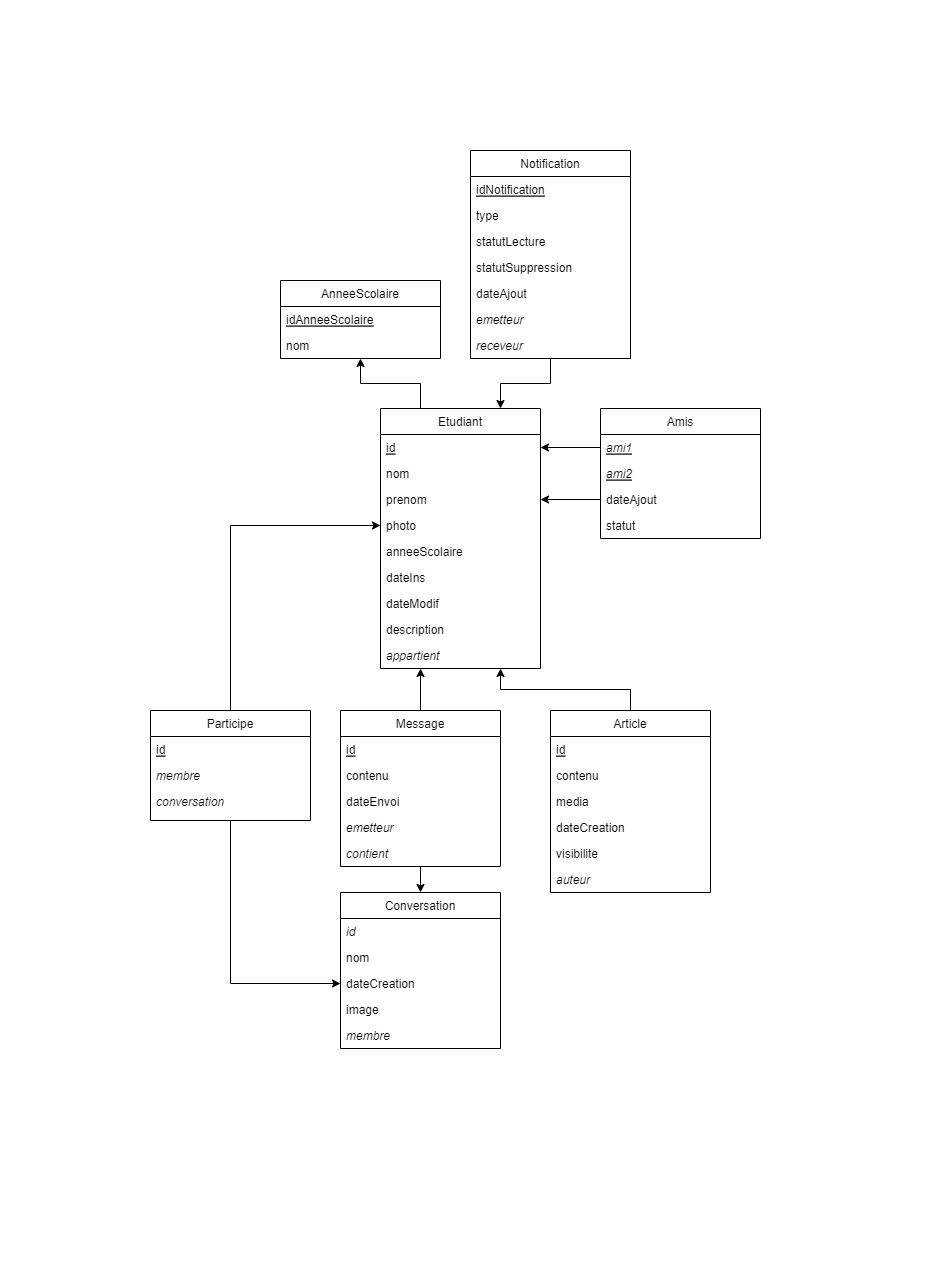

The diagram above was exported from draw.io. Its source (the exported page's mxGraphModel, read from the mxfile embedded in the PNG):
<mxGraphModel dx="1944" dy="945" grid="1" gridSize="10" guides="1" tooltips="1" connect="1" arrows="1" fold="1" page="1" pageScale="1" pageWidth="827" pageHeight="1169" math="0" shadow="0">
  <root>
    <mxCell id="WIyWlLk6GJQsqaUBKTNV-0" />
    <mxCell id="WIyWlLk6GJQsqaUBKTNV-1" parent="WIyWlLk6GJQsqaUBKTNV-0" />
    <mxCell id="G6vGMq5rTXf8WSTz8hCa-33" style="edgeStyle=orthogonalEdgeStyle;rounded=0;orthogonalLoop=1;jettySize=auto;html=1;exitX=0.25;exitY=0;exitDx=0;exitDy=0;entryX=0.5;entryY=1;entryDx=0;entryDy=0;" edge="1" parent="WIyWlLk6GJQsqaUBKTNV-1" source="zkfFHV4jXpPFQw0GAbJ--0" target="G6vGMq5rTXf8WSTz8hCa-6">
      <mxGeometry relative="1" as="geometry" />
    </mxCell>
    <mxCell id="zkfFHV4jXpPFQw0GAbJ--0" value="Etudiant" style="swimlane;fontStyle=0;align=center;verticalAlign=top;childLayout=stackLayout;horizontal=1;startSize=26;horizontalStack=0;resizeParent=1;resizeLast=0;collapsible=1;marginBottom=0;rounded=0;shadow=0;strokeWidth=1;" parent="WIyWlLk6GJQsqaUBKTNV-1" vertex="1">
      <mxGeometry x="330" y="358" width="160" height="260" as="geometry">
        <mxRectangle x="230" y="140" width="160" height="26" as="alternateBounds" />
      </mxGeometry>
    </mxCell>
    <mxCell id="zkfFHV4jXpPFQw0GAbJ--1" value="id" style="text;align=left;verticalAlign=top;spacingLeft=4;spacingRight=4;overflow=hidden;rotatable=0;points=[[0,0.5],[1,0.5]];portConstraint=eastwest;fontStyle=4" parent="zkfFHV4jXpPFQw0GAbJ--0" vertex="1">
      <mxGeometry y="26" width="160" height="26" as="geometry" />
    </mxCell>
    <mxCell id="G6vGMq5rTXf8WSTz8hCa-43" value="nom" style="text;align=left;verticalAlign=top;spacingLeft=4;spacingRight=4;overflow=hidden;rotatable=0;points=[[0,0.5],[1,0.5]];portConstraint=eastwest;" vertex="1" parent="zkfFHV4jXpPFQw0GAbJ--0">
      <mxGeometry y="52" width="160" height="26" as="geometry" />
    </mxCell>
    <mxCell id="G6vGMq5rTXf8WSTz8hCa-44" value="prenom" style="text;align=left;verticalAlign=top;spacingLeft=4;spacingRight=4;overflow=hidden;rotatable=0;points=[[0,0.5],[1,0.5]];portConstraint=eastwest;" vertex="1" parent="zkfFHV4jXpPFQw0GAbJ--0">
      <mxGeometry y="78" width="160" height="26" as="geometry" />
    </mxCell>
    <mxCell id="G6vGMq5rTXf8WSTz8hCa-45" value="photo" style="text;align=left;verticalAlign=top;spacingLeft=4;spacingRight=4;overflow=hidden;rotatable=0;points=[[0,0.5],[1,0.5]];portConstraint=eastwest;" vertex="1" parent="zkfFHV4jXpPFQw0GAbJ--0">
      <mxGeometry y="104" width="160" height="26" as="geometry" />
    </mxCell>
    <mxCell id="G6vGMq5rTXf8WSTz8hCa-46" value="anneeScolaire" style="text;align=left;verticalAlign=top;spacingLeft=4;spacingRight=4;overflow=hidden;rotatable=0;points=[[0,0.5],[1,0.5]];portConstraint=eastwest;" vertex="1" parent="zkfFHV4jXpPFQw0GAbJ--0">
      <mxGeometry y="130" width="160" height="26" as="geometry" />
    </mxCell>
    <mxCell id="G6vGMq5rTXf8WSTz8hCa-47" value="dateIns" style="text;align=left;verticalAlign=top;spacingLeft=4;spacingRight=4;overflow=hidden;rotatable=0;points=[[0,0.5],[1,0.5]];portConstraint=eastwest;" vertex="1" parent="zkfFHV4jXpPFQw0GAbJ--0">
      <mxGeometry y="156" width="160" height="26" as="geometry" />
    </mxCell>
    <mxCell id="G6vGMq5rTXf8WSTz8hCa-49" value="dateModif" style="text;align=left;verticalAlign=top;spacingLeft=4;spacingRight=4;overflow=hidden;rotatable=0;points=[[0,0.5],[1,0.5]];portConstraint=eastwest;" vertex="1" parent="zkfFHV4jXpPFQw0GAbJ--0">
      <mxGeometry y="182" width="160" height="26" as="geometry" />
    </mxCell>
    <mxCell id="G6vGMq5rTXf8WSTz8hCa-50" value="description" style="text;align=left;verticalAlign=top;spacingLeft=4;spacingRight=4;overflow=hidden;rotatable=0;points=[[0,0.5],[1,0.5]];portConstraint=eastwest;" vertex="1" parent="zkfFHV4jXpPFQw0GAbJ--0">
      <mxGeometry y="208" width="160" height="26" as="geometry" />
    </mxCell>
    <mxCell id="G6vGMq5rTXf8WSTz8hCa-51" value="appartient" style="text;align=left;verticalAlign=top;spacingLeft=4;spacingRight=4;overflow=hidden;rotatable=0;points=[[0,0.5],[1,0.5]];portConstraint=eastwest;fontStyle=2" vertex="1" parent="zkfFHV4jXpPFQw0GAbJ--0">
      <mxGeometry y="234" width="160" height="26" as="geometry" />
    </mxCell>
    <mxCell id="G6vGMq5rTXf8WSTz8hCa-0" value="Amis" style="swimlane;fontStyle=0;align=center;verticalAlign=top;childLayout=stackLayout;horizontal=1;startSize=26;horizontalStack=0;resizeParent=1;resizeLast=0;collapsible=1;marginBottom=0;rounded=0;shadow=0;strokeWidth=1;" vertex="1" parent="WIyWlLk6GJQsqaUBKTNV-1">
      <mxGeometry x="550" y="358" width="160" height="130" as="geometry">
        <mxRectangle x="230" y="140" width="160" height="26" as="alternateBounds" />
      </mxGeometry>
    </mxCell>
    <mxCell id="G6vGMq5rTXf8WSTz8hCa-1" value="ami1" style="text;align=left;verticalAlign=top;spacingLeft=4;spacingRight=4;overflow=hidden;rotatable=0;points=[[0,0.5],[1,0.5]];portConstraint=eastwest;fontStyle=6" vertex="1" parent="G6vGMq5rTXf8WSTz8hCa-0">
      <mxGeometry y="26" width="160" height="26" as="geometry" />
    </mxCell>
    <mxCell id="G6vGMq5rTXf8WSTz8hCa-52" value="ami2" style="text;align=left;verticalAlign=top;spacingLeft=4;spacingRight=4;overflow=hidden;rotatable=0;points=[[0,0.5],[1,0.5]];portConstraint=eastwest;fontStyle=6" vertex="1" parent="G6vGMq5rTXf8WSTz8hCa-0">
      <mxGeometry y="52" width="160" height="26" as="geometry" />
    </mxCell>
    <mxCell id="G6vGMq5rTXf8WSTz8hCa-53" value="dateAjout" style="text;align=left;verticalAlign=top;spacingLeft=4;spacingRight=4;overflow=hidden;rotatable=0;points=[[0,0.5],[1,0.5]];portConstraint=eastwest;" vertex="1" parent="G6vGMq5rTXf8WSTz8hCa-0">
      <mxGeometry y="78" width="160" height="26" as="geometry" />
    </mxCell>
    <mxCell id="G6vGMq5rTXf8WSTz8hCa-54" value="statut" style="text;align=left;verticalAlign=top;spacingLeft=4;spacingRight=4;overflow=hidden;rotatable=0;points=[[0,0.5],[1,0.5]];portConstraint=eastwest;" vertex="1" parent="G6vGMq5rTXf8WSTz8hCa-0">
      <mxGeometry y="104" width="160" height="26" as="geometry" />
    </mxCell>
    <mxCell id="G6vGMq5rTXf8WSTz8hCa-25" style="edgeStyle=orthogonalEdgeStyle;rounded=0;orthogonalLoop=1;jettySize=auto;html=1;exitX=0.5;exitY=1;exitDx=0;exitDy=0;entryX=0.75;entryY=0;entryDx=0;entryDy=0;" edge="1" parent="WIyWlLk6GJQsqaUBKTNV-1" source="G6vGMq5rTXf8WSTz8hCa-4" target="zkfFHV4jXpPFQw0GAbJ--0">
      <mxGeometry relative="1" as="geometry" />
    </mxCell>
    <mxCell id="G6vGMq5rTXf8WSTz8hCa-4" value="Notification" style="swimlane;fontStyle=0;align=center;verticalAlign=top;childLayout=stackLayout;horizontal=1;startSize=26;horizontalStack=0;resizeParent=1;resizeLast=0;collapsible=1;marginBottom=0;rounded=0;shadow=0;strokeWidth=1;" vertex="1" parent="WIyWlLk6GJQsqaUBKTNV-1">
      <mxGeometry x="420" y="100" width="160" height="208" as="geometry">
        <mxRectangle x="230" y="140" width="160" height="26" as="alternateBounds" />
      </mxGeometry>
    </mxCell>
    <mxCell id="G6vGMq5rTXf8WSTz8hCa-5" value="idNotification" style="text;align=left;verticalAlign=top;spacingLeft=4;spacingRight=4;overflow=hidden;rotatable=0;points=[[0,0.5],[1,0.5]];portConstraint=eastwest;fontStyle=4" vertex="1" parent="G6vGMq5rTXf8WSTz8hCa-4">
      <mxGeometry y="26" width="160" height="26" as="geometry" />
    </mxCell>
    <mxCell id="G6vGMq5rTXf8WSTz8hCa-35" value="type" style="text;align=left;verticalAlign=top;spacingLeft=4;spacingRight=4;overflow=hidden;rotatable=0;points=[[0,0.5],[1,0.5]];portConstraint=eastwest;" vertex="1" parent="G6vGMq5rTXf8WSTz8hCa-4">
      <mxGeometry y="52" width="160" height="26" as="geometry" />
    </mxCell>
    <mxCell id="G6vGMq5rTXf8WSTz8hCa-36" value="statutLecture" style="text;align=left;verticalAlign=top;spacingLeft=4;spacingRight=4;overflow=hidden;rotatable=0;points=[[0,0.5],[1,0.5]];portConstraint=eastwest;" vertex="1" parent="G6vGMq5rTXf8WSTz8hCa-4">
      <mxGeometry y="78" width="160" height="26" as="geometry" />
    </mxCell>
    <mxCell id="G6vGMq5rTXf8WSTz8hCa-37" value="statutSuppression" style="text;align=left;verticalAlign=top;spacingLeft=4;spacingRight=4;overflow=hidden;rotatable=0;points=[[0,0.5],[1,0.5]];portConstraint=eastwest;" vertex="1" parent="G6vGMq5rTXf8WSTz8hCa-4">
      <mxGeometry y="104" width="160" height="26" as="geometry" />
    </mxCell>
    <mxCell id="G6vGMq5rTXf8WSTz8hCa-40" value="dateAjout" style="text;align=left;verticalAlign=top;spacingLeft=4;spacingRight=4;overflow=hidden;rotatable=0;points=[[0,0.5],[1,0.5]];portConstraint=eastwest;" vertex="1" parent="G6vGMq5rTXf8WSTz8hCa-4">
      <mxGeometry y="130" width="160" height="26" as="geometry" />
    </mxCell>
    <mxCell id="G6vGMq5rTXf8WSTz8hCa-41" value="emetteur" style="text;align=left;verticalAlign=top;spacingLeft=4;spacingRight=4;overflow=hidden;rotatable=0;points=[[0,0.5],[1,0.5]];portConstraint=eastwest;fontStyle=2" vertex="1" parent="G6vGMq5rTXf8WSTz8hCa-4">
      <mxGeometry y="156" width="160" height="26" as="geometry" />
    </mxCell>
    <mxCell id="G6vGMq5rTXf8WSTz8hCa-42" value="receveur" style="text;align=left;verticalAlign=top;spacingLeft=4;spacingRight=4;overflow=hidden;rotatable=0;points=[[0,0.5],[1,0.5]];portConstraint=eastwest;fontStyle=2" vertex="1" parent="G6vGMq5rTXf8WSTz8hCa-4">
      <mxGeometry y="182" width="160" height="26" as="geometry" />
    </mxCell>
    <mxCell id="G6vGMq5rTXf8WSTz8hCa-6" value="AnneeScolaire" style="swimlane;fontStyle=0;align=center;verticalAlign=top;childLayout=stackLayout;horizontal=1;startSize=26;horizontalStack=0;resizeParent=1;resizeLast=0;collapsible=1;marginBottom=0;rounded=0;shadow=0;strokeWidth=1;" vertex="1" parent="WIyWlLk6GJQsqaUBKTNV-1">
      <mxGeometry x="230" y="230" width="160" height="78" as="geometry">
        <mxRectangle x="230" y="140" width="160" height="26" as="alternateBounds" />
      </mxGeometry>
    </mxCell>
    <mxCell id="G6vGMq5rTXf8WSTz8hCa-7" value="idAnneeScolaire&#10;" style="text;align=left;verticalAlign=top;spacingLeft=4;spacingRight=4;overflow=hidden;rotatable=0;points=[[0,0.5],[1,0.5]];portConstraint=eastwest;fontStyle=4" vertex="1" parent="G6vGMq5rTXf8WSTz8hCa-6">
      <mxGeometry y="26" width="160" height="26" as="geometry" />
    </mxCell>
    <mxCell id="G6vGMq5rTXf8WSTz8hCa-34" value="nom" style="text;align=left;verticalAlign=top;spacingLeft=4;spacingRight=4;overflow=hidden;rotatable=0;points=[[0,0.5],[1,0.5]];portConstraint=eastwest;fontStyle=0" vertex="1" parent="G6vGMq5rTXf8WSTz8hCa-6">
      <mxGeometry y="52" width="160" height="26" as="geometry" />
    </mxCell>
    <mxCell id="G6vGMq5rTXf8WSTz8hCa-8" value="Conversation" style="swimlane;fontStyle=0;align=center;verticalAlign=top;childLayout=stackLayout;horizontal=1;startSize=26;horizontalStack=0;resizeParent=1;resizeLast=0;collapsible=1;marginBottom=0;rounded=0;shadow=0;strokeWidth=1;" vertex="1" parent="WIyWlLk6GJQsqaUBKTNV-1">
      <mxGeometry x="290" y="842" width="160" height="156" as="geometry">
        <mxRectangle x="230" y="140" width="160" height="26" as="alternateBounds" />
      </mxGeometry>
    </mxCell>
    <mxCell id="G6vGMq5rTXf8WSTz8hCa-9" value="id" style="text;align=left;verticalAlign=top;spacingLeft=4;spacingRight=4;overflow=hidden;rotatable=0;points=[[0,0.5],[1,0.5]];portConstraint=eastwest;fontStyle=2" vertex="1" parent="G6vGMq5rTXf8WSTz8hCa-8">
      <mxGeometry y="26" width="160" height="26" as="geometry" />
    </mxCell>
    <mxCell id="G6vGMq5rTXf8WSTz8hCa-65" value="nom" style="text;align=left;verticalAlign=top;spacingLeft=4;spacingRight=4;overflow=hidden;rotatable=0;points=[[0,0.5],[1,0.5]];portConstraint=eastwest;" vertex="1" parent="G6vGMq5rTXf8WSTz8hCa-8">
      <mxGeometry y="52" width="160" height="26" as="geometry" />
    </mxCell>
    <mxCell id="G6vGMq5rTXf8WSTz8hCa-66" value="dateCreation" style="text;align=left;verticalAlign=top;spacingLeft=4;spacingRight=4;overflow=hidden;rotatable=0;points=[[0,0.5],[1,0.5]];portConstraint=eastwest;" vertex="1" parent="G6vGMq5rTXf8WSTz8hCa-8">
      <mxGeometry y="78" width="160" height="26" as="geometry" />
    </mxCell>
    <mxCell id="G6vGMq5rTXf8WSTz8hCa-67" value="image" style="text;align=left;verticalAlign=top;spacingLeft=4;spacingRight=4;overflow=hidden;rotatable=0;points=[[0,0.5],[1,0.5]];portConstraint=eastwest;" vertex="1" parent="G6vGMq5rTXf8WSTz8hCa-8">
      <mxGeometry y="104" width="160" height="26" as="geometry" />
    </mxCell>
    <mxCell id="G6vGMq5rTXf8WSTz8hCa-68" value="membre" style="text;align=left;verticalAlign=top;spacingLeft=4;spacingRight=4;overflow=hidden;rotatable=0;points=[[0,0.5],[1,0.5]];portConstraint=eastwest;fontStyle=2" vertex="1" parent="G6vGMq5rTXf8WSTz8hCa-8">
      <mxGeometry y="130" width="160" height="26" as="geometry" />
    </mxCell>
    <mxCell id="G6vGMq5rTXf8WSTz8hCa-28" style="edgeStyle=orthogonalEdgeStyle;rounded=0;orthogonalLoop=1;jettySize=auto;html=1;exitX=0.5;exitY=0;exitDx=0;exitDy=0;entryX=0.75;entryY=1;entryDx=0;entryDy=0;" edge="1" parent="WIyWlLk6GJQsqaUBKTNV-1" source="G6vGMq5rTXf8WSTz8hCa-10" target="zkfFHV4jXpPFQw0GAbJ--0">
      <mxGeometry relative="1" as="geometry" />
    </mxCell>
    <mxCell id="G6vGMq5rTXf8WSTz8hCa-10" value="Article" style="swimlane;fontStyle=0;align=center;verticalAlign=top;childLayout=stackLayout;horizontal=1;startSize=26;horizontalStack=0;resizeParent=1;resizeLast=0;collapsible=1;marginBottom=0;rounded=0;shadow=0;strokeWidth=1;" vertex="1" parent="WIyWlLk6GJQsqaUBKTNV-1">
      <mxGeometry x="500" y="660" width="160" height="182" as="geometry">
        <mxRectangle x="230" y="140" width="160" height="26" as="alternateBounds" />
      </mxGeometry>
    </mxCell>
    <mxCell id="G6vGMq5rTXf8WSTz8hCa-11" value="id" style="text;align=left;verticalAlign=top;spacingLeft=4;spacingRight=4;overflow=hidden;rotatable=0;points=[[0,0.5],[1,0.5]];portConstraint=eastwest;fontStyle=4" vertex="1" parent="G6vGMq5rTXf8WSTz8hCa-10">
      <mxGeometry y="26" width="160" height="26" as="geometry" />
    </mxCell>
    <mxCell id="G6vGMq5rTXf8WSTz8hCa-56" value="contenu" style="text;align=left;verticalAlign=top;spacingLeft=4;spacingRight=4;overflow=hidden;rotatable=0;points=[[0,0.5],[1,0.5]];portConstraint=eastwest;" vertex="1" parent="G6vGMq5rTXf8WSTz8hCa-10">
      <mxGeometry y="52" width="160" height="26" as="geometry" />
    </mxCell>
    <mxCell id="G6vGMq5rTXf8WSTz8hCa-57" value="media" style="text;align=left;verticalAlign=top;spacingLeft=4;spacingRight=4;overflow=hidden;rotatable=0;points=[[0,0.5],[1,0.5]];portConstraint=eastwest;" vertex="1" parent="G6vGMq5rTXf8WSTz8hCa-10">
      <mxGeometry y="78" width="160" height="26" as="geometry" />
    </mxCell>
    <mxCell id="G6vGMq5rTXf8WSTz8hCa-58" value="dateCreation" style="text;align=left;verticalAlign=top;spacingLeft=4;spacingRight=4;overflow=hidden;rotatable=0;points=[[0,0.5],[1,0.5]];portConstraint=eastwest;" vertex="1" parent="G6vGMq5rTXf8WSTz8hCa-10">
      <mxGeometry y="104" width="160" height="26" as="geometry" />
    </mxCell>
    <mxCell id="G6vGMq5rTXf8WSTz8hCa-59" value="visibilite" style="text;align=left;verticalAlign=top;spacingLeft=4;spacingRight=4;overflow=hidden;rotatable=0;points=[[0,0.5],[1,0.5]];portConstraint=eastwest;" vertex="1" parent="G6vGMq5rTXf8WSTz8hCa-10">
      <mxGeometry y="130" width="160" height="26" as="geometry" />
    </mxCell>
    <mxCell id="G6vGMq5rTXf8WSTz8hCa-60" value="auteur" style="text;align=left;verticalAlign=top;spacingLeft=4;spacingRight=4;overflow=hidden;rotatable=0;points=[[0,0.5],[1,0.5]];portConstraint=eastwest;fontStyle=2" vertex="1" parent="G6vGMq5rTXf8WSTz8hCa-10">
      <mxGeometry y="156" width="160" height="26" as="geometry" />
    </mxCell>
    <mxCell id="G6vGMq5rTXf8WSTz8hCa-29" style="edgeStyle=orthogonalEdgeStyle;rounded=0;orthogonalLoop=1;jettySize=auto;html=1;exitX=0.5;exitY=0;exitDx=0;exitDy=0;entryX=0.25;entryY=1;entryDx=0;entryDy=0;" edge="1" parent="WIyWlLk6GJQsqaUBKTNV-1" source="G6vGMq5rTXf8WSTz8hCa-12" target="zkfFHV4jXpPFQw0GAbJ--0">
      <mxGeometry relative="1" as="geometry" />
    </mxCell>
    <mxCell id="G6vGMq5rTXf8WSTz8hCa-31" style="edgeStyle=orthogonalEdgeStyle;rounded=0;orthogonalLoop=1;jettySize=auto;html=1;exitX=0.5;exitY=1;exitDx=0;exitDy=0;entryX=0.5;entryY=0;entryDx=0;entryDy=0;" edge="1" parent="WIyWlLk6GJQsqaUBKTNV-1" source="G6vGMq5rTXf8WSTz8hCa-12" target="G6vGMq5rTXf8WSTz8hCa-8">
      <mxGeometry relative="1" as="geometry" />
    </mxCell>
    <mxCell id="G6vGMq5rTXf8WSTz8hCa-12" value="Message" style="swimlane;fontStyle=0;align=center;verticalAlign=top;childLayout=stackLayout;horizontal=1;startSize=26;horizontalStack=0;resizeParent=1;resizeLast=0;collapsible=1;marginBottom=0;rounded=0;shadow=0;strokeWidth=1;" vertex="1" parent="WIyWlLk6GJQsqaUBKTNV-1">
      <mxGeometry x="290" y="660" width="160" height="156" as="geometry">
        <mxRectangle x="230" y="140" width="160" height="26" as="alternateBounds" />
      </mxGeometry>
    </mxCell>
    <mxCell id="G6vGMq5rTXf8WSTz8hCa-13" value="id" style="text;align=left;verticalAlign=top;spacingLeft=4;spacingRight=4;overflow=hidden;rotatable=0;points=[[0,0.5],[1,0.5]];portConstraint=eastwest;fontStyle=4" vertex="1" parent="G6vGMq5rTXf8WSTz8hCa-12">
      <mxGeometry y="26" width="160" height="26" as="geometry" />
    </mxCell>
    <mxCell id="G6vGMq5rTXf8WSTz8hCa-61" value="contenu" style="text;align=left;verticalAlign=top;spacingLeft=4;spacingRight=4;overflow=hidden;rotatable=0;points=[[0,0.5],[1,0.5]];portConstraint=eastwest;" vertex="1" parent="G6vGMq5rTXf8WSTz8hCa-12">
      <mxGeometry y="52" width="160" height="26" as="geometry" />
    </mxCell>
    <mxCell id="G6vGMq5rTXf8WSTz8hCa-62" value="dateEnvoi" style="text;align=left;verticalAlign=top;spacingLeft=4;spacingRight=4;overflow=hidden;rotatable=0;points=[[0,0.5],[1,0.5]];portConstraint=eastwest;" vertex="1" parent="G6vGMq5rTXf8WSTz8hCa-12">
      <mxGeometry y="78" width="160" height="26" as="geometry" />
    </mxCell>
    <mxCell id="G6vGMq5rTXf8WSTz8hCa-63" value="emetteur" style="text;align=left;verticalAlign=top;spacingLeft=4;spacingRight=4;overflow=hidden;rotatable=0;points=[[0,0.5],[1,0.5]];portConstraint=eastwest;fontStyle=2" vertex="1" parent="G6vGMq5rTXf8WSTz8hCa-12">
      <mxGeometry y="104" width="160" height="26" as="geometry" />
    </mxCell>
    <mxCell id="G6vGMq5rTXf8WSTz8hCa-64" value="contient" style="text;align=left;verticalAlign=top;spacingLeft=4;spacingRight=4;overflow=hidden;rotatable=0;points=[[0,0.5],[1,0.5]];portConstraint=eastwest;fontStyle=2" vertex="1" parent="G6vGMq5rTXf8WSTz8hCa-12">
      <mxGeometry y="130" width="160" height="26" as="geometry" />
    </mxCell>
    <mxCell id="G6vGMq5rTXf8WSTz8hCa-27" style="edgeStyle=orthogonalEdgeStyle;rounded=0;orthogonalLoop=1;jettySize=auto;html=1;exitX=0;exitY=0.5;exitDx=0;exitDy=0;entryX=1;entryY=0.5;entryDx=0;entryDy=0;" edge="1" parent="WIyWlLk6GJQsqaUBKTNV-1" source="G6vGMq5rTXf8WSTz8hCa-1" target="zkfFHV4jXpPFQw0GAbJ--1">
      <mxGeometry relative="1" as="geometry" />
    </mxCell>
    <mxCell id="G6vGMq5rTXf8WSTz8hCa-76" style="edgeStyle=orthogonalEdgeStyle;rounded=0;orthogonalLoop=1;jettySize=auto;html=1;exitX=0.5;exitY=0;exitDx=0;exitDy=0;entryX=0;entryY=0.5;entryDx=0;entryDy=0;" edge="1" parent="WIyWlLk6GJQsqaUBKTNV-1" source="G6vGMq5rTXf8WSTz8hCa-70" target="G6vGMq5rTXf8WSTz8hCa-45">
      <mxGeometry relative="1" as="geometry" />
    </mxCell>
    <mxCell id="G6vGMq5rTXf8WSTz8hCa-77" style="edgeStyle=orthogonalEdgeStyle;rounded=0;orthogonalLoop=1;jettySize=auto;html=1;exitX=0.5;exitY=1;exitDx=0;exitDy=0;entryX=0;entryY=0.5;entryDx=0;entryDy=0;" edge="1" parent="WIyWlLk6GJQsqaUBKTNV-1" source="G6vGMq5rTXf8WSTz8hCa-70" target="G6vGMq5rTXf8WSTz8hCa-66">
      <mxGeometry relative="1" as="geometry" />
    </mxCell>
    <mxCell id="G6vGMq5rTXf8WSTz8hCa-70" value="Participe" style="swimlane;fontStyle=0;align=center;verticalAlign=top;childLayout=stackLayout;horizontal=1;startSize=26;horizontalStack=0;resizeParent=1;resizeLast=0;collapsible=1;marginBottom=0;rounded=0;shadow=0;strokeWidth=1;" vertex="1" parent="WIyWlLk6GJQsqaUBKTNV-1">
      <mxGeometry x="100" y="660" width="160" height="110" as="geometry">
        <mxRectangle x="230" y="140" width="160" height="26" as="alternateBounds" />
      </mxGeometry>
    </mxCell>
    <mxCell id="G6vGMq5rTXf8WSTz8hCa-71" value="id" style="text;align=left;verticalAlign=top;spacingLeft=4;spacingRight=4;overflow=hidden;rotatable=0;points=[[0,0.5],[1,0.5]];portConstraint=eastwest;fontStyle=4" vertex="1" parent="G6vGMq5rTXf8WSTz8hCa-70">
      <mxGeometry y="26" width="160" height="26" as="geometry" />
    </mxCell>
    <mxCell id="G6vGMq5rTXf8WSTz8hCa-72" value="membre" style="text;align=left;verticalAlign=top;spacingLeft=4;spacingRight=4;overflow=hidden;rotatable=0;points=[[0,0.5],[1,0.5]];portConstraint=eastwest;fontStyle=2" vertex="1" parent="G6vGMq5rTXf8WSTz8hCa-70">
      <mxGeometry y="52" width="160" height="26" as="geometry" />
    </mxCell>
    <mxCell id="G6vGMq5rTXf8WSTz8hCa-73" value="conversation" style="text;align=left;verticalAlign=top;spacingLeft=4;spacingRight=4;overflow=hidden;rotatable=0;points=[[0,0.5],[1,0.5]];portConstraint=eastwest;fontStyle=2" vertex="1" parent="G6vGMq5rTXf8WSTz8hCa-70">
      <mxGeometry y="78" width="160" height="26" as="geometry" />
    </mxCell>
    <mxCell id="G6vGMq5rTXf8WSTz8hCa-78" style="edgeStyle=orthogonalEdgeStyle;rounded=0;orthogonalLoop=1;jettySize=auto;html=1;exitX=0;exitY=0.5;exitDx=0;exitDy=0;entryX=1;entryY=0.5;entryDx=0;entryDy=0;" edge="1" parent="WIyWlLk6GJQsqaUBKTNV-1" source="G6vGMq5rTXf8WSTz8hCa-53" target="G6vGMq5rTXf8WSTz8hCa-44">
      <mxGeometry relative="1" as="geometry" />
    </mxCell>
  </root>
</mxGraphModel>